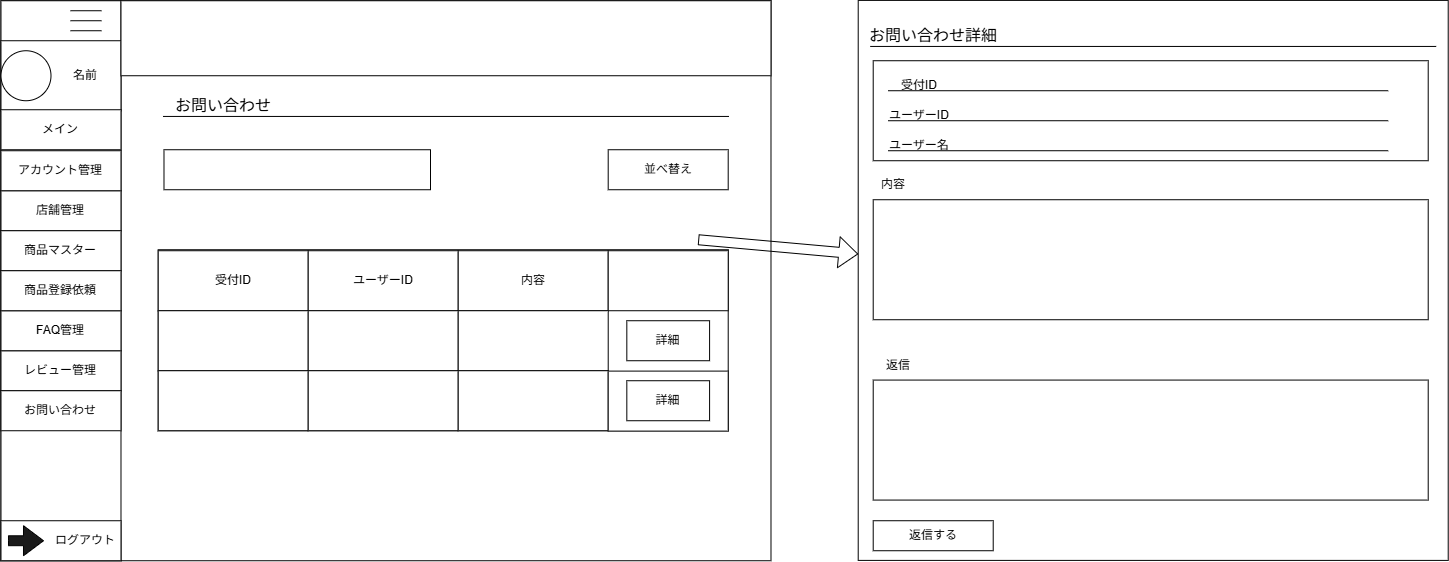

The diagram above was exported from draw.io. Its source (the exported page's mxGraphModel, read from the mxfile embedded in the PNG):
<mxGraphModel dx="-2755" dy="-2382" grid="1" gridSize="10" guides="1" tooltips="1" connect="1" arrows="1" fold="1" page="1" pageScale="1" pageWidth="827" pageHeight="1169" math="0" shadow="0">
  <root>
    <mxCell id="0" />
    <mxCell id="1" parent="0" />
    <mxCell id="cSHyTrFwhxwyQL94NXRZ-1" parent="1" style="rounded=0;whiteSpace=wrap;html=1;" value="" vertex="1">
      <mxGeometry height="560" width="770" x="4951.485370051635" y="4103.236720356031" as="geometry" />
    </mxCell>
    <mxCell id="cSHyTrFwhxwyQL94NXRZ-2" parent="1" style="rounded=0;whiteSpace=wrap;html=1;" value="" vertex="1">
      <mxGeometry height="560" width="120" x="4951.485370051635" y="4103.236720356031" as="geometry" />
    </mxCell>
    <mxCell id="cSHyTrFwhxwyQL94NXRZ-3" parent="1" style="rounded=0;whiteSpace=wrap;html=1;" value="" vertex="1">
      <mxGeometry height="70" width="120" x="4951.485370051635" y="4143.236720356031" as="geometry" />
    </mxCell>
    <mxCell id="cSHyTrFwhxwyQL94NXRZ-4" parent="1" style="shape=partialRectangle;whiteSpace=wrap;html=1;right=0;top=0;bottom=0;fillColor=none;routingCenterX=-0.5;rotation=90;" value="" vertex="1">
      <mxGeometry height="30" width="10" x="5031.485370051635" y="4103.236720356031" as="geometry" />
    </mxCell>
    <mxCell id="cSHyTrFwhxwyQL94NXRZ-5" parent="1" style="shape=partialRectangle;whiteSpace=wrap;html=1;right=0;top=0;bottom=0;fillColor=none;routingCenterX=-0.5;rotation=90;" value="" vertex="1">
      <mxGeometry height="30" width="10" x="5031.485370051635" y="4113.236720356031" as="geometry" />
    </mxCell>
    <mxCell id="cSHyTrFwhxwyQL94NXRZ-6" parent="1" style="shape=partialRectangle;whiteSpace=wrap;html=1;right=0;top=0;bottom=0;fillColor=none;routingCenterX=-0.5;rotation=90;" value="" vertex="1">
      <mxGeometry height="30" width="10" x="5031.485370051635" y="4123.236720356031" as="geometry" />
    </mxCell>
    <mxCell id="cSHyTrFwhxwyQL94NXRZ-7" parent="1" style="ellipse;whiteSpace=wrap;html=1;shapeInside=1;aspect=fixed;" value="" vertex="1">
      <mxGeometry height="50" width="50" x="4951.485370051635" y="4153.236720356031" as="geometry" />
    </mxCell>
    <mxCell id="cSHyTrFwhxwyQL94NXRZ-8" parent="1" style="rounded=0;whiteSpace=wrap;html=1;" value="メイン" vertex="1">
      <mxGeometry height="40" width="120" x="4951.485370051635" y="4212.236720356031" as="geometry" />
    </mxCell>
    <mxCell id="cSHyTrFwhxwyQL94NXRZ-9" parent="1" style="rounded=0;whiteSpace=wrap;html=1;" value="店舗管理" vertex="1">
      <mxGeometry height="40" width="120" x="4951.485370051635" y="4293.236720356031" as="geometry" />
    </mxCell>
    <mxCell id="cSHyTrFwhxwyQL94NXRZ-10" parent="1" style="rounded=0;whiteSpace=wrap;html=1;" value="アカウント管理" vertex="1">
      <mxGeometry height="40" width="120" x="4951.485370051635" y="4253.236720356031" as="geometry" />
    </mxCell>
    <mxCell id="cSHyTrFwhxwyQL94NXRZ-11" parent="1" style="rounded=0;whiteSpace=wrap;html=1;" value="レビュー管理" vertex="1">
      <mxGeometry height="40" width="120" x="4951.485370051635" y="4453.236720356031" as="geometry" />
    </mxCell>
    <mxCell id="cSHyTrFwhxwyQL94NXRZ-12" parent="1" style="rounded=0;whiteSpace=wrap;html=1;" value="FAQ管理" vertex="1">
      <mxGeometry height="40" width="120" x="4951.485370051635" y="4413.236720356031" as="geometry" />
    </mxCell>
    <mxCell id="cSHyTrFwhxwyQL94NXRZ-13" parent="1" style="rounded=0;whiteSpace=wrap;html=1;" value="商品マスター" vertex="1">
      <mxGeometry height="40" width="120" x="4951.485370051635" y="4333.236720356031" as="geometry" />
    </mxCell>
    <mxCell id="cSHyTrFwhxwyQL94NXRZ-14" parent="1" style="rounded=0;whiteSpace=wrap;html=1;" value="" vertex="1">
      <mxGeometry height="40" width="120" x="4951.485370051635" y="4623.236720356031" as="geometry" />
    </mxCell>
    <mxCell id="cSHyTrFwhxwyQL94NXRZ-15" parent="1" style="text;html=1;whiteSpace=wrap;strokeColor=none;fillColor=none;align=center;verticalAlign=middle;rounded=0;" value="ログアウト" vertex="1">
      <mxGeometry height="40" width="70" x="5001.485370051635" y="4623.236720356031" as="geometry" />
    </mxCell>
    <mxCell id="cSHyTrFwhxwyQL94NXRZ-16" parent="1" style="html=1;shadow=0;dashed=0;align=center;verticalAlign=middle;shape=mxgraph.arrows2.arrow;dy=0.67;dx=20;notch=0;fillColor=#1A1A1A;" value="" vertex="1">
      <mxGeometry height="30" width="35" x="4958.985370051635" y="4628.236720356031" as="geometry" />
    </mxCell>
    <mxCell id="cSHyTrFwhxwyQL94NXRZ-17" parent="1" style="rounded=0;whiteSpace=wrap;html=1;" value="お問い合わせ" vertex="1">
      <mxGeometry height="40" width="120" x="4951.485370051635" y="4493.236720356031" as="geometry" />
    </mxCell>
    <mxCell id="cSHyTrFwhxwyQL94NXRZ-18" parent="1" style="rounded=0;whiteSpace=wrap;html=1;" value="商品登録依頼" vertex="1">
      <mxGeometry height="40" width="120" x="4951.485370051635" y="4373.236720356031" as="geometry" />
    </mxCell>
    <mxCell id="cSHyTrFwhxwyQL94NXRZ-19" parent="1" style="rounded=0;whiteSpace=wrap;html=1;" value="" vertex="1">
      <mxGeometry height="75" width="650" x="5071.485370051635" y="4103.236720356031" as="geometry" />
    </mxCell>
    <mxCell id="cSHyTrFwhxwyQL94NXRZ-20" parent="1" style="text;html=1;whiteSpace=wrap;strokeColor=none;fillColor=none;align=center;verticalAlign=middle;rounded=0;autosize=1;resizable=0;" value="名前" vertex="1">
      <mxGeometry height="30" width="50" x="5011.485370051635" y="4163.236720356031" as="geometry" />
    </mxCell>
    <mxCell id="cSHyTrFwhxwyQL94NXRZ-21" parent="1" style="text;html=1;whiteSpace=wrap;strokeColor=none;fillColor=none;align=center;verticalAlign=middle;rounded=0;autosize=1;resizable=0;" value="&lt;div&gt;&lt;span style=&quot;font-size: 16px;&quot;&gt;お問い合わせ&lt;/span&gt;&lt;/div&gt;" vertex="1">
      <mxGeometry height="30" width="120" x="5114.485370051635" y="4193.232602708972" as="geometry" />
    </mxCell>
    <mxCell id="cSHyTrFwhxwyQL94NXRZ-22" edge="1" parent="1" style="endArrow=none;html=1;rounded=0;fontSize=12;startSize=8;endSize=8;curved=1;" value="">
      <mxGeometry height="50" relative="1" width="50" as="geometry">
        <mxPoint x="5113.485370051635" y="4218.942602708972" as="sourcePoint" />
        <mxPoint x="5679.485370051635" y="4218.942602708972" as="targetPoint" />
      </mxGeometry>
    </mxCell>
    <mxCell id="cSHyTrFwhxwyQL94NXRZ-23" parent="1" style="rounded=0;whiteSpace=wrap;html=1;" value="" vertex="1">
      <mxGeometry height="181" width="570" x="5108.714285714285" y="4352.234409937888" as="geometry" />
    </mxCell>
    <mxCell id="cSHyTrFwhxwyQL94NXRZ-24" parent="1" style="rounded=0;whiteSpace=wrap;html=1;" value="受付ID" vertex="1">
      <mxGeometry height="60" width="150" x="5108.714285714285" y="4353.234409937888" as="geometry" />
    </mxCell>
    <mxCell id="cSHyTrFwhxwyQL94NXRZ-25" parent="1" style="rounded=0;whiteSpace=wrap;html=1;" value="ユーザーID" vertex="1">
      <mxGeometry height="60" width="150" x="5258.714285714285" y="4353.234409937888" as="geometry" />
    </mxCell>
    <mxCell id="cSHyTrFwhxwyQL94NXRZ-26" parent="1" style="rounded=0;whiteSpace=wrap;html=1;" value="内容" vertex="1">
      <mxGeometry height="60" width="150" x="5408.714285714285" y="4353.234409937888" as="geometry" />
    </mxCell>
    <mxCell id="cSHyTrFwhxwyQL94NXRZ-27" parent="1" style="rounded=0;whiteSpace=wrap;html=1;" value="" vertex="1">
      <mxGeometry height="60" width="120" x="5558.714285714285" y="4353.234409937888" as="geometry" />
    </mxCell>
    <mxCell id="cSHyTrFwhxwyQL94NXRZ-28" parent="1" style="rounded=0;whiteSpace=wrap;html=1;" value="" vertex="1">
      <mxGeometry height="60" width="150" x="5108.714285714285" y="4413.234409937888" as="geometry" />
    </mxCell>
    <mxCell id="cSHyTrFwhxwyQL94NXRZ-29" parent="1" style="rounded=0;whiteSpace=wrap;html=1;" value="" vertex="1">
      <mxGeometry height="60" width="150" x="5258.714285714285" y="4413.234409937888" as="geometry" />
    </mxCell>
    <mxCell id="cSHyTrFwhxwyQL94NXRZ-30" parent="1" style="rounded=0;whiteSpace=wrap;html=1;" value="" vertex="1">
      <mxGeometry height="60" width="150" x="5408.714285714285" y="4413.234409937888" as="geometry" />
    </mxCell>
    <mxCell id="cSHyTrFwhxwyQL94NXRZ-31" parent="1" style="rounded=0;whiteSpace=wrap;html=1;" value="" vertex="1">
      <mxGeometry height="60" width="150" x="5108.714285714285" y="4473.234409937888" as="geometry" />
    </mxCell>
    <mxCell id="cSHyTrFwhxwyQL94NXRZ-32" parent="1" style="rounded=0;whiteSpace=wrap;html=1;" value="" vertex="1">
      <mxGeometry height="60" width="150" x="5258.714285714285" y="4473.234409937888" as="geometry" />
    </mxCell>
    <mxCell id="cSHyTrFwhxwyQL94NXRZ-33" parent="1" style="rounded=0;whiteSpace=wrap;html=1;" value="" vertex="1">
      <mxGeometry height="60" width="150" x="5408.714285714285" y="4473.234409937888" as="geometry" />
    </mxCell>
    <mxCell id="cSHyTrFwhxwyQL94NXRZ-34" parent="1" style="rounded=0;whiteSpace=wrap;html=1;" value="" vertex="1">
      <mxGeometry height="60" width="120" x="5558.704285714285" y="4473.604409937888" as="geometry" />
    </mxCell>
    <mxCell id="cSHyTrFwhxwyQL94NXRZ-35" parent="1" style="rounded=0;whiteSpace=wrap;html=1;" value="詳細" vertex="1">
      <mxGeometry height="40" width="82.77" x="5577.324285714285" y="4423.234409937888" as="geometry" />
    </mxCell>
    <mxCell id="cSHyTrFwhxwyQL94NXRZ-36" parent="1" style="rounded=0;whiteSpace=wrap;html=1;" value="詳細" vertex="1">
      <mxGeometry height="40" width="82.77" x="5577.324285714285" y="4483.234409937888" as="geometry" />
    </mxCell>
    <mxCell id="cSHyTrFwhxwyQL94NXRZ-37" edge="1" parent="1" style="shape=flexArrow;endArrow=classic;html=1;rounded=0;" target="cSHyTrFwhxwyQL94NXRZ-38" value="">
      <mxGeometry height="50" relative="1" width="50" as="geometry">
        <mxPoint x="5648.714285714285" y="4342.234409937888" as="sourcePoint" />
        <mxPoint x="5868.714285714285" y="4342.234409937888" as="targetPoint" />
      </mxGeometry>
    </mxCell>
    <mxCell id="cSHyTrFwhxwyQL94NXRZ-38" parent="1" style="rounded=0;whiteSpace=wrap;html=1;" value="" vertex="1">
      <mxGeometry height="560" width="590" x="5808.714285714285" y="4102.904409937888" as="geometry" />
    </mxCell>
    <mxCell id="cSHyTrFwhxwyQL94NXRZ-39" parent="1" style="text;html=1;whiteSpace=wrap;strokeColor=none;fillColor=none;align=center;verticalAlign=middle;rounded=0;autosize=1;resizable=0;" value="&lt;div&gt;&lt;span style=&quot;font-size: 16px;&quot;&gt;お問い合わせ詳細&lt;/span&gt;&lt;/div&gt;" vertex="1">
      <mxGeometry height="30" width="150" x="5808.714285714285" y="4123.234409937888" as="geometry" />
    </mxCell>
    <mxCell id="cSHyTrFwhxwyQL94NXRZ-40" edge="1" parent="1" style="endArrow=none;html=1;rounded=0;fontSize=12;startSize=8;endSize=8;curved=1;" value="">
      <mxGeometry height="50" relative="1" width="50" as="geometry">
        <mxPoint x="5820.714285714285" y="4148.944409937888" as="sourcePoint" />
        <mxPoint x="6386.714285714285" y="4148.944409937888" as="targetPoint" />
      </mxGeometry>
    </mxCell>
    <mxCell id="cSHyTrFwhxwyQL94NXRZ-41" parent="1" style="rounded=0;whiteSpace=wrap;html=1;" value="" vertex="1">
      <mxGeometry height="100" width="555" x="5823.714285714285" y="4163.234409937888" as="geometry" />
    </mxCell>
    <mxCell id="cSHyTrFwhxwyQL94NXRZ-42" parent="1" style="text;html=1;whiteSpace=wrap;strokeColor=none;fillColor=none;align=center;verticalAlign=middle;rounded=0;autosize=1;resizable=0;" value="受付ID" vertex="1">
      <mxGeometry height="30" width="60" x="5839.714285714285" y="4173.234409937888" as="geometry" />
    </mxCell>
    <mxCell id="cSHyTrFwhxwyQL94NXRZ-43" edge="1" parent="1" style="endArrow=none;html=1;rounded=0;fontSize=12;startSize=8;endSize=8;curved=1;" value="">
      <mxGeometry height="50" relative="1" width="50" as="geometry">
        <mxPoint x="5838.714285714285" y="4193.234409937888" as="sourcePoint" />
        <mxPoint x="6338.714285714285" y="4193.234409937888" as="targetPoint" />
      </mxGeometry>
    </mxCell>
    <mxCell id="cSHyTrFwhxwyQL94NXRZ-44" parent="1" style="text;html=1;whiteSpace=wrap;strokeColor=none;fillColor=none;align=center;verticalAlign=middle;rounded=0;autosize=1;resizable=0;" value="ユーザーID" vertex="1">
      <mxGeometry height="30" width="80" x="5829.714285714285" y="4203.234409937888" as="geometry" />
    </mxCell>
    <mxCell id="cSHyTrFwhxwyQL94NXRZ-45" edge="1" parent="1" style="endArrow=none;html=1;rounded=0;fontSize=12;startSize=8;endSize=8;curved=1;" value="">
      <mxGeometry height="50" relative="1" width="50" as="geometry">
        <mxPoint x="5838.714285714285" y="4223.234409937888" as="sourcePoint" />
        <mxPoint x="6338.714285714285" y="4223.234409937888" as="targetPoint" />
      </mxGeometry>
    </mxCell>
    <mxCell id="cSHyTrFwhxwyQL94NXRZ-46" parent="1" style="text;html=1;whiteSpace=wrap;strokeColor=none;fillColor=none;align=center;verticalAlign=middle;rounded=0;autosize=1;resizable=0;" value="ユーザー名" vertex="1">
      <mxGeometry height="30" width="80" x="5829.714285714285" y="4233.234409937888" as="geometry" />
    </mxCell>
    <mxCell id="cSHyTrFwhxwyQL94NXRZ-47" edge="1" parent="1" style="endArrow=none;html=1;rounded=0;fontSize=12;startSize=8;endSize=8;curved=1;" value="">
      <mxGeometry height="50" relative="1" width="50" as="geometry">
        <mxPoint x="5838.714285714285" y="4253.234409937888" as="sourcePoint" />
        <mxPoint x="6338.714285714285" y="4253.234409937888" as="targetPoint" />
      </mxGeometry>
    </mxCell>
    <mxCell id="cSHyTrFwhxwyQL94NXRZ-48" parent="1" style="rounded=0;whiteSpace=wrap;html=1;" value="" vertex="1">
      <mxGeometry height="120" width="555" x="5823.714285714285" y="4302.234409937888" as="geometry" />
    </mxCell>
    <mxCell id="cSHyTrFwhxwyQL94NXRZ-49" parent="1" style="text;html=1;whiteSpace=wrap;strokeColor=none;fillColor=none;align=center;verticalAlign=middle;rounded=0;autosize=1;resizable=0;" value="内容" vertex="1">
      <mxGeometry height="30" width="50" x="5818.714285714285" y="4272.234409937888" as="geometry" />
    </mxCell>
    <mxCell id="cSHyTrFwhxwyQL94NXRZ-50" parent="1" style="rounded=0;whiteSpace=wrap;html=1;" value="" vertex="1">
      <mxGeometry height="120" width="555" x="5823.714285714285" y="4482.574409937888" as="geometry" />
    </mxCell>
    <mxCell id="cSHyTrFwhxwyQL94NXRZ-51" parent="1" style="text;html=1;whiteSpace=wrap;strokeColor=none;fillColor=none;align=center;verticalAlign=middle;rounded=0;autosize=1;resizable=0;" value="返信" vertex="1">
      <mxGeometry height="30" width="50" x="5823.714285714285" y="4452.574409937888" as="geometry" />
    </mxCell>
    <mxCell id="cSHyTrFwhxwyQL94NXRZ-52" parent="1" style="rounded=0;whiteSpace=wrap;html=1;" value="返信する" vertex="1">
      <mxGeometry height="30" width="120" x="5823.714285714285" y="4623.234409937888" as="geometry" />
    </mxCell>
    <mxCell id="cSHyTrFwhxwyQL94NXRZ-53" parent="1" style="rounded=0;whiteSpace=wrap;html=1;" value="" vertex="1">
      <mxGeometry height="40" width="266.51" x="5114.49" y="4252.238695652174" as="geometry" />
    </mxCell>
    <mxCell id="cSHyTrFwhxwyQL94NXRZ-54" parent="1" style="rounded=0;whiteSpace=wrap;html=1;" value="並べ替え" vertex="1">
      <mxGeometry height="40" width="120" x="5558.7" y="4252.238695652174" as="geometry" />
    </mxCell>
  </root>
</mxGraphModel>